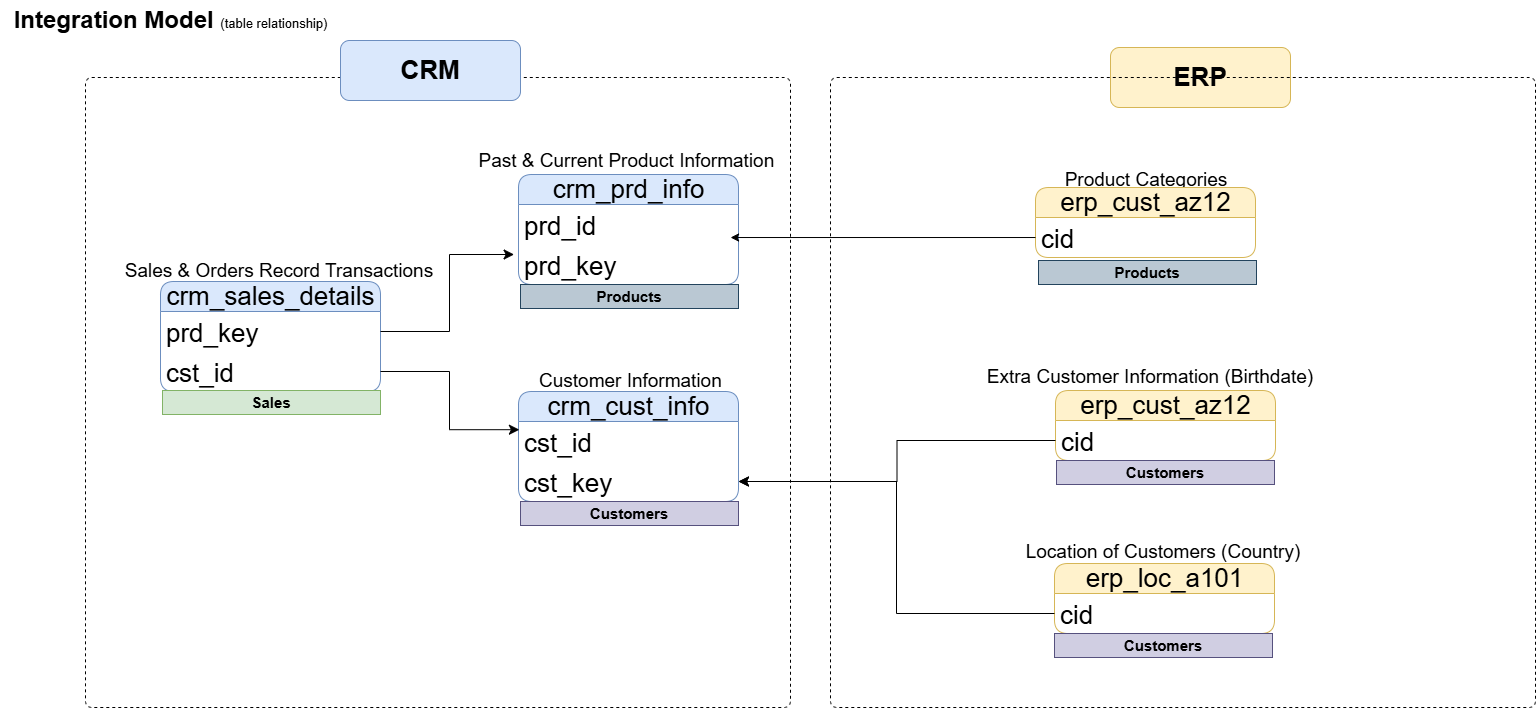

The diagram above was exported from draw.io. Its source (the exported page's mxGraphModel, read from the mxfile embedded in the PNG):
<mxGraphModel dx="1886" dy="570" grid="1" gridSize="10" guides="1" tooltips="1" connect="1" arrows="1" fold="1" page="1" pageScale="1" pageWidth="850" pageHeight="1100" math="0" shadow="0">
  <root>
    <mxCell id="0" />
    <mxCell id="1" parent="0" />
    <mxCell id="kAPgetQyPrftiEPW5ccl-5" value="&lt;font style=&quot;&quot;&gt;&lt;b style=&quot;font-size: 24px;&quot;&gt;Integration Model &lt;/b&gt;&lt;font style=&quot;font-size: 13px;&quot;&gt;(table relationship)&lt;/font&gt;&lt;/font&gt;" style="text;html=1;align=center;verticalAlign=middle;resizable=0;points=[];autosize=1;strokeColor=none;fillColor=none;" parent="1" vertex="1">
      <mxGeometry x="-820" y="13" width="340" height="40" as="geometry" />
    </mxCell>
    <mxCell id="kAPgetQyPrftiEPW5ccl-6" value="crm_cust_info" style="swimlane;fontStyle=0;childLayout=stackLayout;horizontal=1;startSize=30;fillColor=#dae8fc;horizontalStack=0;resizeParent=1;resizeParentMax=0;resizeLast=0;collapsible=1;marginBottom=0;html=1;fontSize=26;strokeColor=#6c8ebf;rounded=1;" parent="1" vertex="1">
      <mxGeometry x="-302" y="404" width="220" height="110" as="geometry" />
    </mxCell>
    <mxCell id="kAPgetQyPrftiEPW5ccl-7" value="cst_id" style="text;strokeColor=none;fillColor=none;align=left;verticalAlign=top;spacingLeft=4;spacingRight=4;overflow=hidden;rotatable=0;points=[[0,0.5],[1,0.5]];portConstraint=eastwest;whiteSpace=wrap;html=1;fontSize=26;rounded=1;" parent="kAPgetQyPrftiEPW5ccl-6" vertex="1">
      <mxGeometry y="30" width="220" height="40" as="geometry" />
    </mxCell>
    <mxCell id="8rsgDdq_-wRewjxSvCI4-15" value="cst_key" style="text;strokeColor=none;fillColor=none;align=left;verticalAlign=top;spacingLeft=4;spacingRight=4;overflow=hidden;rotatable=0;points=[[0,0.5],[1,0.5]];portConstraint=eastwest;whiteSpace=wrap;html=1;fontSize=26;rounded=1;" parent="kAPgetQyPrftiEPW5ccl-6" vertex="1">
      <mxGeometry y="70" width="220" height="40" as="geometry" />
    </mxCell>
    <mxCell id="8rsgDdq_-wRewjxSvCI4-16" value="erp_cust_az12" style="swimlane;fontStyle=0;childLayout=stackLayout;horizontal=1;startSize=30;fillColor=#fff2cc;horizontalStack=0;resizeParent=1;resizeParentMax=0;resizeLast=0;collapsible=1;marginBottom=0;html=1;fontSize=26;strokeColor=#d6b656;rounded=1;" parent="1" vertex="1">
      <mxGeometry x="235" y="403" width="220" height="70" as="geometry" />
    </mxCell>
    <mxCell id="8rsgDdq_-wRewjxSvCI4-17" value="cid" style="text;strokeColor=none;fillColor=none;align=left;verticalAlign=top;spacingLeft=4;spacingRight=4;overflow=hidden;rotatable=0;points=[[0,0.5],[1,0.5]];portConstraint=eastwest;whiteSpace=wrap;html=1;fontSize=26;rounded=1;" parent="8rsgDdq_-wRewjxSvCI4-16" vertex="1">
      <mxGeometry y="30" width="220" height="40" as="geometry" />
    </mxCell>
    <mxCell id="8rsgDdq_-wRewjxSvCI4-22" value="erp_loc_a101" style="swimlane;fontStyle=0;childLayout=stackLayout;horizontal=1;startSize=30;fillColor=#fff2cc;horizontalStack=0;resizeParent=1;resizeParentMax=0;resizeLast=0;collapsible=1;marginBottom=0;html=1;fontSize=26;strokeColor=#d6b656;rounded=1;" parent="1" vertex="1">
      <mxGeometry x="234" y="576" width="220" height="70" as="geometry" />
    </mxCell>
    <mxCell id="8rsgDdq_-wRewjxSvCI4-23" value="cid" style="text;strokeColor=none;fillColor=none;align=left;verticalAlign=top;spacingLeft=4;spacingRight=4;overflow=hidden;rotatable=0;points=[[0,0.5],[1,0.5]];portConstraint=eastwest;whiteSpace=wrap;html=1;fontSize=26;rounded=1;" parent="8rsgDdq_-wRewjxSvCI4-22" vertex="1">
      <mxGeometry y="30" width="220" height="40" as="geometry" />
    </mxCell>
    <mxCell id="kAPgetQyPrftiEPW5ccl-10" value="&lt;font style=&quot;font-size: 19px;&quot;&gt;Customer Information&amp;nbsp;&lt;/font&gt;" style="text;html=1;align=center;verticalAlign=middle;whiteSpace=wrap;rounded=0;" parent="1" vertex="1">
      <mxGeometry x="-282" y="380" width="190" height="27" as="geometry" />
    </mxCell>
    <mxCell id="8rsgDdq_-wRewjxSvCI4-19" value="&lt;font style=&quot;font-size: 19px;&quot;&gt;Extra Customer Information (Birthdate)&lt;/font&gt;" style="text;html=1;align=center;verticalAlign=middle;whiteSpace=wrap;rounded=0;" parent="1" vertex="1">
      <mxGeometry x="160" y="376" width="340" height="27" as="geometry" />
    </mxCell>
    <mxCell id="8rsgDdq_-wRewjxSvCI4-28" value="&lt;font style=&quot;font-size: 19px;&quot;&gt;Product Categories&lt;/font&gt;" style="text;html=1;align=center;verticalAlign=middle;whiteSpace=wrap;rounded=0;" parent="1" vertex="1">
      <mxGeometry x="156" y="179" width="340" height="27" as="geometry" />
    </mxCell>
    <mxCell id="8rsgDdq_-wRewjxSvCI4-24" value="&lt;font style=&quot;font-size: 19px;&quot;&gt;Location of Customers (Country)&lt;/font&gt;&lt;div&gt;&lt;font style=&quot;font-size: 19px;&quot;&gt;&lt;br&gt;&lt;/font&gt;&lt;/div&gt;" style="text;html=1;align=center;verticalAlign=middle;whiteSpace=wrap;rounded=0;" parent="1" vertex="1">
      <mxGeometry x="193" y="572" width="300" height="7" as="geometry" />
    </mxCell>
    <mxCell id="kAPgetQyPrftiEPW5ccl-11" value="crm_prd_info" style="swimlane;fontStyle=0;childLayout=stackLayout;horizontal=1;startSize=30;fillColor=#dae8fc;horizontalStack=0;resizeParent=1;resizeParentMax=0;resizeLast=0;collapsible=1;marginBottom=0;html=1;fontSize=26;strokeColor=#6c8ebf;rounded=1;" parent="1" vertex="1">
      <mxGeometry x="-302" y="187" width="220" height="110" as="geometry" />
    </mxCell>
    <mxCell id="kAPgetQyPrftiEPW5ccl-12" value="prd_id" style="text;strokeColor=none;fillColor=none;align=left;verticalAlign=top;spacingLeft=4;spacingRight=4;overflow=hidden;rotatable=0;points=[[0,0.5],[1,0.5]];portConstraint=eastwest;whiteSpace=wrap;html=1;fontSize=26;rounded=1;" parent="kAPgetQyPrftiEPW5ccl-11" vertex="1">
      <mxGeometry y="30" width="220" height="40" as="geometry" />
    </mxCell>
    <mxCell id="8rsgDdq_-wRewjxSvCI4-6" value="prd_key" style="text;strokeColor=none;fillColor=none;align=left;verticalAlign=top;spacingLeft=4;spacingRight=4;overflow=hidden;rotatable=0;points=[[0,0.5],[1,0.5]];portConstraint=eastwest;whiteSpace=wrap;html=1;fontSize=26;rounded=1;" parent="kAPgetQyPrftiEPW5ccl-11" vertex="1">
      <mxGeometry y="70" width="220" height="40" as="geometry" />
    </mxCell>
    <mxCell id="kAPgetQyPrftiEPW5ccl-13" value="&lt;span style=&quot;font-size: 19px;&quot;&gt;Past &amp;amp; Current Product Information&amp;nbsp;&lt;/span&gt;" style="text;html=1;align=center;verticalAlign=middle;whiteSpace=wrap;rounded=0;" parent="1" vertex="1">
      <mxGeometry x="-350" y="160" width="318" height="27" as="geometry" />
    </mxCell>
    <mxCell id="kAPgetQyPrftiEPW5ccl-16" value="crm_sales_details" style="swimlane;fontStyle=0;childLayout=stackLayout;horizontal=1;startSize=30;fillColor=#dae8fc;horizontalStack=0;resizeParent=1;resizeParentMax=0;resizeLast=0;collapsible=1;marginBottom=0;html=1;fontSize=26;strokeColor=#6c8ebf;rounded=1;" parent="1" vertex="1">
      <mxGeometry x="-660" y="294" width="220" height="110" as="geometry" />
    </mxCell>
    <mxCell id="kAPgetQyPrftiEPW5ccl-17" value="prd_key" style="text;strokeColor=none;fillColor=none;align=left;verticalAlign=top;spacingLeft=4;spacingRight=4;overflow=hidden;rotatable=0;points=[[0,0.5],[1,0.5]];portConstraint=eastwest;whiteSpace=wrap;html=1;fontSize=26;rounded=1;" parent="kAPgetQyPrftiEPW5ccl-16" vertex="1">
      <mxGeometry y="30" width="220" height="40" as="geometry" />
    </mxCell>
    <mxCell id="8rsgDdq_-wRewjxSvCI4-3" value="cst_id" style="text;strokeColor=none;fillColor=none;align=left;verticalAlign=top;spacingLeft=4;spacingRight=4;overflow=hidden;rotatable=0;points=[[0,0.5],[1,0.5]];portConstraint=eastwest;whiteSpace=wrap;html=1;fontSize=26;rounded=1;" parent="kAPgetQyPrftiEPW5ccl-16" vertex="1">
      <mxGeometry y="70" width="220" height="40" as="geometry" />
    </mxCell>
    <mxCell id="kAPgetQyPrftiEPW5ccl-18" value="&lt;span style=&quot;font-size: 19px;&quot;&gt;Sales &amp;amp; Orders Record Transactions&lt;/span&gt;" style="text;html=1;align=center;verticalAlign=middle;whiteSpace=wrap;rounded=0;" parent="1" vertex="1">
      <mxGeometry x="-700" y="270" width="318" height="27" as="geometry" />
    </mxCell>
    <mxCell id="8rsgDdq_-wRewjxSvCI4-10" style="edgeStyle=orthogonalEdgeStyle;rounded=0;orthogonalLoop=1;jettySize=auto;html=1;exitX=1;exitY=0.5;exitDx=0;exitDy=0;entryX=0.004;entryY=0.205;entryDx=0;entryDy=0;entryPerimeter=0;fontSize=12;startSize=8;endSize=8;" parent="1" source="8rsgDdq_-wRewjxSvCI4-3" target="kAPgetQyPrftiEPW5ccl-7" edge="1">
      <mxGeometry relative="1" as="geometry" />
    </mxCell>
    <mxCell id="8rsgDdq_-wRewjxSvCI4-11" style="edgeStyle=orthogonalEdgeStyle;rounded=0;orthogonalLoop=1;jettySize=auto;html=1;entryX=-0.02;entryY=0.25;entryDx=0;entryDy=0;entryPerimeter=0;fontSize=12;startSize=8;endSize=8;" parent="1" source="kAPgetQyPrftiEPW5ccl-17" target="8rsgDdq_-wRewjxSvCI4-6" edge="1">
      <mxGeometry relative="1" as="geometry" />
    </mxCell>
    <mxCell id="8rsgDdq_-wRewjxSvCI4-21" style="edgeStyle=orthogonalEdgeStyle;rounded=0;orthogonalLoop=1;jettySize=auto;html=1;fontSize=12;startSize=8;endSize=8;" parent="1" source="8rsgDdq_-wRewjxSvCI4-17" target="8rsgDdq_-wRewjxSvCI4-15" edge="1">
      <mxGeometry relative="1" as="geometry" />
    </mxCell>
    <mxCell id="8rsgDdq_-wRewjxSvCI4-25" style="edgeStyle=orthogonalEdgeStyle;rounded=0;orthogonalLoop=1;jettySize=auto;html=1;entryX=1;entryY=0.5;entryDx=0;entryDy=0;fontSize=12;startSize=8;endSize=8;" parent="1" source="8rsgDdq_-wRewjxSvCI4-23" target="8rsgDdq_-wRewjxSvCI4-15" edge="1">
      <mxGeometry relative="1" as="geometry" />
    </mxCell>
    <mxCell id="8rsgDdq_-wRewjxSvCI4-30" value="" style="rounded=1;whiteSpace=wrap;html=1;fillColor=none;dashed=1;arcSize=1;" parent="1" vertex="1">
      <mxGeometry x="-735" y="90" width="705" height="630" as="geometry" />
    </mxCell>
    <mxCell id="8rsgDdq_-wRewjxSvCI4-31" value="&lt;font style=&quot;font-size: 26px;&quot;&gt;&lt;b&gt;CRM&lt;/b&gt;&lt;/font&gt;" style="rounded=1;whiteSpace=wrap;html=1;fillColor=#dae8fc;strokeColor=#6c8ebf;" parent="1" vertex="1">
      <mxGeometry x="-480" y="53" width="180" height="60" as="geometry" />
    </mxCell>
    <mxCell id="8rsgDdq_-wRewjxSvCI4-49" value="&lt;font style=&quot;font-size: 26px;&quot;&gt;&lt;b&gt;ERP&lt;/b&gt;&lt;/font&gt;" style="rounded=1;whiteSpace=wrap;html=1;fillColor=#fff2cc;strokeColor=#d6b656;" parent="1" vertex="1">
      <mxGeometry x="290" y="60" width="180" height="60" as="geometry" />
    </mxCell>
    <mxCell id="ORUEy6BvoKhqRG4ZECcy-1" value="&lt;b&gt;&lt;font style=&quot;color: rgb(0, 0, 0); font-size: 15px;&quot;&gt;Products&lt;/font&gt;&lt;/b&gt;" style="text;html=1;strokeColor=#23445d;fillColor=#bac8d3;align=center;verticalAlign=middle;whiteSpace=wrap;overflow=hidden;rounded=0;" parent="1" vertex="1">
      <mxGeometry x="218" y="273" width="218" height="24" as="geometry" />
    </mxCell>
    <mxCell id="ORUEy6BvoKhqRG4ZECcy-3" value="&lt;b&gt;&lt;font style=&quot;color: rgb(0, 0, 0); font-size: 15px;&quot;&gt;Products&lt;/font&gt;&lt;/b&gt;" style="text;html=1;strokeColor=#23445d;fillColor=#bac8d3;align=center;verticalAlign=middle;whiteSpace=wrap;overflow=hidden;rounded=0;" parent="1" vertex="1">
      <mxGeometry x="-300" y="297" width="218" height="24" as="geometry" />
    </mxCell>
    <mxCell id="ORUEy6BvoKhqRG4ZECcy-4" value="&lt;b&gt;&lt;font style=&quot;color: rgb(0, 0, 0); font-size: 15px;&quot;&gt;Customers&lt;/font&gt;&lt;/b&gt;" style="text;html=1;strokeColor=#56517e;fillColor=#d0cee2;align=center;verticalAlign=middle;whiteSpace=wrap;overflow=hidden;rounded=0;" parent="1" vertex="1">
      <mxGeometry x="-300" y="514" width="218" height="24" as="geometry" />
    </mxCell>
    <mxCell id="ORUEy6BvoKhqRG4ZECcy-5" value="&lt;b&gt;&lt;font style=&quot;color: rgb(0, 0, 0); font-size: 15px;&quot;&gt;Customers&lt;/font&gt;&lt;/b&gt;" style="text;html=1;strokeColor=#56517e;fillColor=#d0cee2;align=center;verticalAlign=middle;whiteSpace=wrap;overflow=hidden;rounded=0;" parent="1" vertex="1">
      <mxGeometry x="236" y="473" width="218" height="24" as="geometry" />
    </mxCell>
    <mxCell id="ORUEy6BvoKhqRG4ZECcy-6" value="&lt;b&gt;&lt;font style=&quot;color: rgb(0, 0, 0); font-size: 15px;&quot;&gt;Customers&lt;/font&gt;&lt;/b&gt;" style="text;html=1;strokeColor=#56517e;fillColor=#d0cee2;align=center;verticalAlign=middle;whiteSpace=wrap;overflow=hidden;rounded=0;" parent="1" vertex="1">
      <mxGeometry x="234" y="646" width="218" height="24" as="geometry" />
    </mxCell>
    <mxCell id="0qXXTCLD4N35x8HaU5EW-2" value="erp_cust_az12" style="swimlane;fontStyle=0;childLayout=stackLayout;horizontal=1;startSize=30;fillColor=#fff2cc;horizontalStack=0;resizeParent=1;resizeParentMax=0;resizeLast=0;collapsible=1;marginBottom=0;html=1;fontSize=26;strokeColor=#d6b656;rounded=1;" parent="1" vertex="1">
      <mxGeometry x="215" y="200" width="220" height="70" as="geometry" />
    </mxCell>
    <mxCell id="0qXXTCLD4N35x8HaU5EW-3" value="cid" style="text;strokeColor=none;fillColor=none;align=left;verticalAlign=top;spacingLeft=4;spacingRight=4;overflow=hidden;rotatable=0;points=[[0,0.5],[1,0.5]];portConstraint=eastwest;whiteSpace=wrap;html=1;fontSize=26;rounded=1;" parent="0qXXTCLD4N35x8HaU5EW-2" vertex="1">
      <mxGeometry y="30" width="220" height="40" as="geometry" />
    </mxCell>
    <mxCell id="0qXXTCLD4N35x8HaU5EW-5" style="edgeStyle=orthogonalEdgeStyle;rounded=0;orthogonalLoop=1;jettySize=auto;html=1;entryX=0.915;entryY=0.254;entryDx=0;entryDy=0;entryPerimeter=0;" parent="1" source="0qXXTCLD4N35x8HaU5EW-3" target="8rsgDdq_-wRewjxSvCI4-30" edge="1">
      <mxGeometry relative="1" as="geometry" />
    </mxCell>
    <mxCell id="0qXXTCLD4N35x8HaU5EW-6" value="" style="rounded=1;whiteSpace=wrap;html=1;fillColor=none;dashed=1;arcSize=1;" parent="1" vertex="1">
      <mxGeometry x="10" y="90" width="705" height="630" as="geometry" />
    </mxCell>
    <mxCell id="0qXXTCLD4N35x8HaU5EW-7" value="&lt;b&gt;&lt;font style=&quot;color: rgb(0, 0, 0); font-size: 15px;&quot;&gt;Sales&lt;/font&gt;&lt;/b&gt;" style="text;html=1;strokeColor=#82b366;fillColor=#d5e8d4;align=center;verticalAlign=middle;whiteSpace=wrap;overflow=hidden;rounded=0;" parent="1" vertex="1">
      <mxGeometry x="-658" y="403" width="218" height="24" as="geometry" />
    </mxCell>
  </root>
</mxGraphModel>